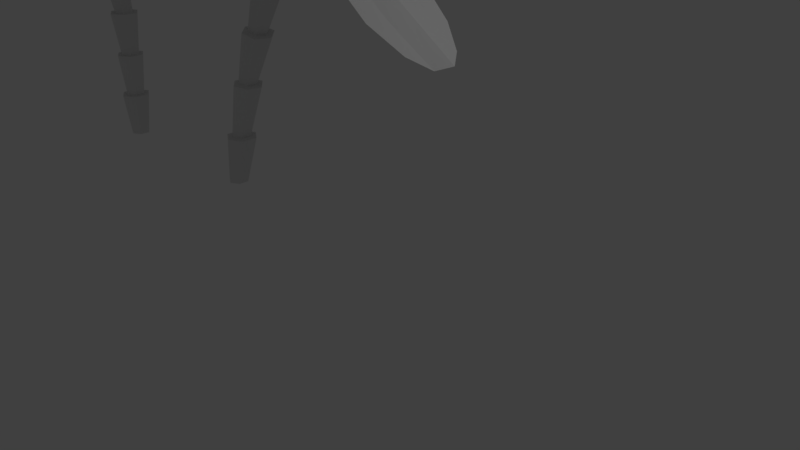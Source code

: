 # Source: palmtree.blend  (saved by Blender 2.79.0; exported with 4.5.12 LTS)
import bpy
from mathutils import Matrix  # noqa: F401  (used for matrix-valued properties, if any)

bpy.ops.wm.read_factory_settings(use_empty=True)
scene = bpy.context.scene
scene.name = 'Scene'

# ---- collections
col_collection_1 = bpy.data.collections.new('Collection 1'); scene.collection.children.link(col_collection_1)

# ---- world
world_world = bpy.data.worlds.new('World'); scene.world = world_world
world_world.color = (0.05088, 0.05088, 0.05088)
world_world.use_sun_shadow = False
world_world.sun_shadow_jitter_overblur = 0.0
world_world.cycles.sampling_method = 'MANUAL'

# ---- cameras
cam_camera = bpy.data.cameras.new('Camera')
cam_camera.clip_end = 100.0
cam_camera.lens = 35.0
cam_camera.sensor_width = 32.0
cam_camera.sensor_height = 18.0
cam_camera.ortho_scale = 7.314
cam_camera.dof.focus_distance = 0.0
cam_camera.dof.aperture_fstop = 128.0

# ---- lights
light_lamp = bpy.data.lights.new('Lamp', 'POINT')
light_lamp.transmission_factor = 0.0
light_lamp.cutoff_distance = 30.0
light_lamp.energy = 100.0
light_lamp.shadow_buffer_clip_start = 1.001
light_lamp.shadow_soft_size = 0.1
light_lamp.shadow_maximum_resolution = 0.006
light_lamp.use_absolute_resolution = True

# ---- meshes
me_plane_027 = bpy.data.meshes.new('Plane.027')
me_plane_027.from_pydata([(-0.01532, -0.04906, 0.3167), (-0.01482, -0.4463, 0.2538), (0.4711, 0.007819, 0.1393), (-0.02561, 0.3476, 0.2555), (-0.3566, -0.004069, 0.06932), (-0.3388, -0.2524, 0.02722), (0.4404, -0.4338, 0.07502), (0.4285, 0.4405, 0.07692), (-0.3388, 0.2443, 0.02722), (-0.6616, 0.2512, 0.004898), (-0.7034, 0.0, 0.05457), (-0.6616, -0.2512, 0.004898), (-0.3034, -0.5008, 0.02722), (-0.009425, -0.8433, 0.2529), (0.3847, -0.879, 0.09388), (0.8712, -0.3142, -0.06353), (0.9336, 0.06902, -0.009291), (0.861, 0.4351, -0.0619), (0.3609, 0.8694, 0.09768), (-0.031, 0.7445, 0.2564), (-0.3034, 0.4926, 0.02722), (-0.536, -0.4605, 0.004898), (0.6904, -0.6509, -0.004769), (-0.536, 0.4605, 0.004898), (0.6718, 0.7229, -0.00179)], [], [(0, 4, 5, 1), (1, 5, 12, 13), (4, 10, 11, 5), (5, 11, 21, 12), (0, 1, 6, 2), (2, 6, 15, 16), (1, 13, 14, 6), (6, 14, 22, 15), (0, 2, 7, 3), (3, 7, 18, 19), (2, 16, 17, 7), (7, 17, 24, 18), (0, 3, 8, 4), (4, 8, 9, 10), (3, 19, 20, 8), (8, 20, 23, 9)])
me_plane_027.use_remesh_preserve_volume = False
me_plane_027.use_remesh_preserve_attributes = False
me_plane_027.use_mirror_vertex_groups = False
me_plane_027.update()
me_plane_026 = bpy.data.meshes.new('Plane.026')
me_plane_026.from_pydata([(-0.01532, -0.04906, 0.3167), (-0.01482, -0.4463, 0.2538), (0.4711, 0.007819, 0.1393), (-0.02561, 0.3476, 0.2555), (-0.3566, -0.004069, 0.06932), (-0.3388, -0.2524, 0.02722), (0.4404, -0.4338, 0.07502), (0.4285, 0.4405, 0.07692), (-0.3388, 0.2443, 0.02722), (-0.6616, 0.2512, 0.004898), (-0.7034, 0.0, 0.05457), (-0.6616, -0.2512, 0.004898), (-0.3034, -0.5008, 0.02722), (-0.009425, -0.8433, 0.2529), (0.3847, -0.879, 0.09388), (0.8712, -0.3142, -0.06353), (0.9336, 0.06902, -0.009291), (0.861, 0.4351, -0.0619), (0.3609, 0.8694, 0.09768), (-0.031, 0.7445, 0.2564), (-0.3034, 0.4926, 0.02722), (-0.536, -0.4605, 0.004898), (0.6904, -0.6509, -0.004769), (-0.536, 0.4605, 0.004898), (0.6718, 0.7229, -0.00179)], [], [(0, 4, 5, 1), (1, 5, 12, 13), (4, 10, 11, 5), (5, 11, 21, 12), (0, 1, 6, 2), (2, 6, 15, 16), (1, 13, 14, 6), (6, 14, 22, 15), (0, 2, 7, 3), (3, 7, 18, 19), (2, 16, 17, 7), (7, 17, 24, 18), (0, 3, 8, 4), (4, 8, 9, 10), (3, 19, 20, 8), (8, 20, 23, 9)])
me_plane_026.use_remesh_preserve_volume = False
me_plane_026.use_remesh_preserve_attributes = False
me_plane_026.use_mirror_vertex_groups = False
me_plane_026.update()
me_plane_025 = bpy.data.meshes.new('Plane.025')
me_plane_025.from_pydata([(-0.01532, -0.04906, 0.3167), (-0.01482, -0.4463, 0.2538), (0.4711, 0.007819, 0.1393), (-0.02561, 0.3476, 0.2555), (-0.3566, -0.004069, 0.06932), (-0.3388, -0.2524, 0.02722), (0.4404, -0.4338, 0.07502), (0.4285, 0.4405, 0.07692), (-0.3388, 0.2443, 0.02722), (-0.6616, 0.2512, 0.004898), (-0.7034, 0.0, 0.05457), (-0.6616, -0.2512, 0.004898), (-0.3034, -0.5008, 0.02722), (-0.009425, -0.8433, 0.2529), (0.3847, -0.879, 0.09388), (0.8712, -0.3142, -0.06353), (0.9336, 0.06902, -0.009291), (0.861, 0.4351, -0.0619), (0.3609, 0.8694, 0.09768), (-0.031, 0.7445, 0.2564), (-0.3034, 0.4926, 0.02722), (-0.536, -0.4605, 0.004898), (0.6904, -0.6509, -0.004769), (-0.536, 0.4605, 0.004898), (0.6718, 0.7229, -0.00179)], [], [(0, 4, 5, 1), (1, 5, 12, 13), (4, 10, 11, 5), (5, 11, 21, 12), (0, 1, 6, 2), (2, 6, 15, 16), (1, 13, 14, 6), (6, 14, 22, 15), (0, 2, 7, 3), (3, 7, 18, 19), (2, 16, 17, 7), (7, 17, 24, 18), (0, 3, 8, 4), (4, 8, 9, 10), (3, 19, 20, 8), (8, 20, 23, 9)])
me_plane_025.use_remesh_preserve_volume = False
me_plane_025.use_remesh_preserve_attributes = False
me_plane_025.use_mirror_vertex_groups = False
me_plane_025.update()
me_plane_024 = bpy.data.meshes.new('Plane.024')
me_plane_024.from_pydata([(-0.01532, -0.04906, 0.3167), (-0.01482, -0.4463, 0.2538), (0.4711, 0.007819, 0.1393), (-0.02561, 0.3476, 0.2555), (-0.3566, -0.004069, 0.06932), (-0.3388, -0.2524, 0.02722), (0.4404, -0.4338, 0.07502), (0.4285, 0.4405, 0.07692), (-0.3388, 0.2443, 0.02722), (-0.6616, 0.2512, 0.004898), (-0.7034, 0.0, 0.05457), (-0.6616, -0.2512, 0.004898), (-0.3034, -0.5008, 0.02722), (-0.009425, -0.8433, 0.2529), (0.3847, -0.879, 0.09388), (0.8712, -0.3142, -0.06353), (0.9336, 0.06902, -0.009291), (0.861, 0.4351, -0.0619), (0.3609, 0.8694, 0.09768), (-0.031, 0.7445, 0.2564), (-0.3034, 0.4926, 0.02722), (-0.536, -0.4605, 0.004898), (0.6904, -0.6509, -0.004769), (-0.536, 0.4605, 0.004898), (0.6718, 0.7229, -0.00179)], [], [(0, 4, 5, 1), (1, 5, 12, 13), (4, 10, 11, 5), (5, 11, 21, 12), (0, 1, 6, 2), (2, 6, 15, 16), (1, 13, 14, 6), (6, 14, 22, 15), (0, 2, 7, 3), (3, 7, 18, 19), (2, 16, 17, 7), (7, 17, 24, 18), (0, 3, 8, 4), (4, 8, 9, 10), (3, 19, 20, 8), (8, 20, 23, 9)])
me_plane_024.use_remesh_preserve_volume = False
me_plane_024.use_remesh_preserve_attributes = False
me_plane_024.use_mirror_vertex_groups = False
me_plane_024.update()
me_plane_023 = bpy.data.meshes.new('Plane.023')
me_plane_023.from_pydata([(-0.01532, -0.04906, 0.3167), (-0.01482, -0.4463, 0.2538), (0.4711, 0.007819, 0.1393), (-0.02561, 0.3476, 0.2555), (-0.3566, -0.004069, 0.06932), (-0.3388, -0.2524, 0.02722), (0.4404, -0.4338, 0.07502), (0.4285, 0.4405, 0.07692), (-0.3388, 0.2443, 0.02722), (-0.6616, 0.2512, 0.004898), (-0.7034, 0.0, 0.05457), (-0.6616, -0.2512, 0.004898), (-0.3034, -0.5008, 0.02722), (-0.009425, -0.8433, 0.2529), (0.3847, -0.879, 0.09388), (0.8712, -0.3142, -0.06353), (0.9336, 0.06902, -0.009291), (0.861, 0.4351, -0.0619), (0.3609, 0.8694, 0.09768), (-0.031, 0.7445, 0.2564), (-0.3034, 0.4926, 0.02722), (-0.536, -0.4605, 0.004898), (0.6904, -0.6509, -0.004769), (-0.536, 0.4605, 0.004898), (0.6718, 0.7229, -0.00179)], [], [(0, 4, 5, 1), (1, 5, 12, 13), (4, 10, 11, 5), (5, 11, 21, 12), (0, 1, 6, 2), (2, 6, 15, 16), (1, 13, 14, 6), (6, 14, 22, 15), (0, 2, 7, 3), (3, 7, 18, 19), (2, 16, 17, 7), (7, 17, 24, 18), (0, 3, 8, 4), (4, 8, 9, 10), (3, 19, 20, 8), (8, 20, 23, 9)])
me_plane_023.use_remesh_preserve_volume = False
me_plane_023.use_remesh_preserve_attributes = False
me_plane_023.use_mirror_vertex_groups = False
me_plane_023.update()
me_plane_022 = bpy.data.meshes.new('Plane.022')
me_plane_022.from_pydata([(-0.01532, -0.04906, 0.3167), (-0.01482, -0.4463, 0.2538), (0.4711, 0.007819, 0.1393), (-0.02561, 0.3476, 0.2555), (-0.3566, -0.004069, 0.06932), (-0.3388, -0.2524, 0.02722), (0.4404, -0.4338, 0.07502), (0.4285, 0.4405, 0.07692), (-0.3388, 0.2443, 0.02722), (-0.6616, 0.2512, 0.004898), (-0.7034, 0.0, 0.05457), (-0.6616, -0.2512, 0.004898), (-0.3034, -0.5008, 0.02722), (-0.009425, -0.8433, 0.2529), (0.3847, -0.879, 0.09388), (0.8712, -0.3142, -0.06353), (0.9336, 0.06902, -0.009291), (0.861, 0.4351, -0.0619), (0.3609, 0.8694, 0.09768), (-0.031, 0.7445, 0.2564), (-0.3034, 0.4926, 0.02722), (-0.536, -0.4605, 0.004898), (0.6904, -0.6509, -0.004769), (-0.536, 0.4605, 0.004898), (0.6718, 0.7229, -0.00179)], [], [(0, 4, 5, 1), (1, 5, 12, 13), (4, 10, 11, 5), (5, 11, 21, 12), (0, 1, 6, 2), (2, 6, 15, 16), (1, 13, 14, 6), (6, 14, 22, 15), (0, 2, 7, 3), (3, 7, 18, 19), (2, 16, 17, 7), (7, 17, 24, 18), (0, 3, 8, 4), (4, 8, 9, 10), (3, 19, 20, 8), (8, 20, 23, 9)])
me_plane_022.use_remesh_preserve_volume = False
me_plane_022.use_remesh_preserve_attributes = False
me_plane_022.use_mirror_vertex_groups = False
me_plane_022.update()
me_plane_021 = bpy.data.meshes.new('Plane.021')
me_plane_021.from_pydata([(-0.01532, -0.04906, 0.3167), (-0.01482, -0.4463, 0.2538), (0.4711, 0.007819, 0.1393), (-0.02561, 0.3476, 0.2555), (-0.3566, -0.004069, 0.06932), (-0.3388, -0.2524, 0.02722), (0.4404, -0.4338, 0.07502), (0.4285, 0.4405, 0.07692), (-0.3388, 0.2443, 0.02722), (-0.6616, 0.2512, 0.004898), (-0.7034, 0.0, 0.05457), (-0.6616, -0.2512, 0.004898), (-0.3034, -0.5008, 0.02722), (-0.009425, -0.8433, 0.2529), (0.3847, -0.879, 0.09388), (0.8712, -0.3142, -0.06353), (0.9336, 0.06902, -0.009291), (0.861, 0.4351, -0.0619), (0.3609, 0.8694, 0.09768), (-0.031, 0.7445, 0.2564), (-0.3034, 0.4926, 0.02722), (-0.536, -0.4605, 0.004898), (0.6904, -0.6509, -0.004769), (-0.536, 0.4605, 0.004898), (0.6718, 0.7229, -0.00179)], [], [(0, 4, 5, 1), (1, 5, 12, 13), (4, 10, 11, 5), (5, 11, 21, 12), (0, 1, 6, 2), (2, 6, 15, 16), (1, 13, 14, 6), (6, 14, 22, 15), (0, 2, 7, 3), (3, 7, 18, 19), (2, 16, 17, 7), (7, 17, 24, 18), (0, 3, 8, 4), (4, 8, 9, 10), (3, 19, 20, 8), (8, 20, 23, 9)])
me_plane_021.use_remesh_preserve_volume = False
me_plane_021.use_remesh_preserve_attributes = False
me_plane_021.use_mirror_vertex_groups = False
me_plane_021.update()
me_plane_020 = bpy.data.meshes.new('Plane.020')
me_plane_020.from_pydata([(-0.01532, -0.04906, 0.3167), (-0.01482, -0.4463, 0.2538), (0.4711, 0.007819, 0.1393), (-0.02561, 0.3476, 0.2555), (-0.3566, -0.004069, 0.06932), (-0.3388, -0.2524, 0.02722), (0.4404, -0.4338, 0.07502), (0.4285, 0.4405, 0.07692), (-0.3388, 0.2443, 0.02722), (-0.6616, 0.2512, 0.004898), (-0.7034, 0.0, 0.05457), (-0.6616, -0.2512, 0.004898), (-0.3034, -0.5008, 0.02722), (-0.009425, -0.8433, 0.2529), (0.3847, -0.879, 0.09388), (0.8712, -0.3142, -0.06353), (0.9336, 0.06902, -0.009291), (0.861, 0.4351, -0.0619), (0.3609, 0.8694, 0.09768), (-0.031, 0.7445, 0.2564), (-0.3034, 0.4926, 0.02722), (-0.536, -0.4605, 0.004898), (0.6904, -0.6509, -0.004769), (-0.536, 0.4605, 0.004898), (0.6718, 0.7229, -0.00179)], [], [(0, 4, 5, 1), (1, 5, 12, 13), (4, 10, 11, 5), (5, 11, 21, 12), (0, 1, 6, 2), (2, 6, 15, 16), (1, 13, 14, 6), (6, 14, 22, 15), (0, 2, 7, 3), (3, 7, 18, 19), (2, 16, 17, 7), (7, 17, 24, 18), (0, 3, 8, 4), (4, 8, 9, 10), (3, 19, 20, 8), (8, 20, 23, 9)])
me_plane_020.use_remesh_preserve_volume = False
me_plane_020.use_remesh_preserve_attributes = False
me_plane_020.use_mirror_vertex_groups = False
me_plane_020.update()
me_plane_019 = bpy.data.meshes.new('Plane.019')
me_plane_019.from_pydata([(-0.01532, -0.04906, 0.3167), (-0.01482, -0.4463, 0.2538), (0.4711, 0.007819, 0.1393), (-0.02561, 0.3476, 0.2555), (-0.3566, -0.004069, 0.06932), (-0.3388, -0.2524, 0.02722), (0.4404, -0.4338, 0.07502), (0.4285, 0.4405, 0.07692), (-0.3388, 0.2443, 0.02722), (-0.6616, 0.2512, 0.004898), (-0.7034, 0.0, 0.05457), (-0.6616, -0.2512, 0.004898), (-0.3034, -0.5008, 0.02722), (-0.009425, -0.8433, 0.2529), (0.3847, -0.879, 0.09388), (0.8712, -0.3142, -0.06353), (0.9336, 0.06902, -0.009291), (0.861, 0.4351, -0.0619), (0.3609, 0.8694, 0.09768), (-0.031, 0.7445, 0.2564), (-0.3034, 0.4926, 0.02722), (-0.536, -0.4605, 0.004898), (0.6904, -0.6509, -0.004769), (-0.536, 0.4605, 0.004898), (0.6718, 0.7229, -0.00179)], [], [(0, 4, 5, 1), (1, 5, 12, 13), (4, 10, 11, 5), (5, 11, 21, 12), (0, 1, 6, 2), (2, 6, 15, 16), (1, 13, 14, 6), (6, 14, 22, 15), (0, 2, 7, 3), (3, 7, 18, 19), (2, 16, 17, 7), (7, 17, 24, 18), (0, 3, 8, 4), (4, 8, 9, 10), (3, 19, 20, 8), (8, 20, 23, 9)])
me_plane_019.use_remesh_preserve_volume = False
me_plane_019.use_remesh_preserve_attributes = False
me_plane_019.use_mirror_vertex_groups = False
me_plane_019.update()
me_plane_018 = bpy.data.meshes.new('Plane.018')
me_plane_018.from_pydata([(-0.01532, -0.04906, 0.3167), (-0.01482, -0.4463, 0.2538), (0.4711, 0.007819, 0.1393), (-0.02561, 0.3476, 0.2555), (-0.3566, -0.004069, 0.06932), (-0.3388, -0.2524, 0.02722), (0.4404, -0.4338, 0.07502), (0.4285, 0.4405, 0.07692), (-0.3388, 0.2443, 0.02722), (-0.6616, 0.2512, 0.004898), (-0.7034, 0.0, 0.05457), (-0.6616, -0.2512, 0.004898), (-0.3034, -0.5008, 0.02722), (-0.009425, -0.8433, 0.2529), (0.3847, -0.879, 0.09388), (0.8712, -0.3142, -0.06353), (0.9336, 0.06902, -0.009291), (0.861, 0.4351, -0.0619), (0.3609, 0.8694, 0.09768), (-0.031, 0.7445, 0.2564), (-0.3034, 0.4926, 0.02722), (-0.536, -0.4605, 0.004898), (0.6904, -0.6509, -0.004769), (-0.536, 0.4605, 0.004898), (0.6718, 0.7229, -0.00179)], [], [(0, 4, 5, 1), (1, 5, 12, 13), (4, 10, 11, 5), (5, 11, 21, 12), (0, 1, 6, 2), (2, 6, 15, 16), (1, 13, 14, 6), (6, 14, 22, 15), (0, 2, 7, 3), (3, 7, 18, 19), (2, 16, 17, 7), (7, 17, 24, 18), (0, 3, 8, 4), (4, 8, 9, 10), (3, 19, 20, 8), (8, 20, 23, 9)])
me_plane_018.use_remesh_preserve_volume = False
me_plane_018.use_remesh_preserve_attributes = False
me_plane_018.use_mirror_vertex_groups = False
me_plane_018.update()
me_plane_017 = bpy.data.meshes.new('Plane.017')
me_plane_017.from_pydata([(-0.01532, -0.04906, 0.3167), (-0.01482, -0.4463, 0.2538), (0.4711, 0.007819, 0.1393), (-0.02561, 0.3476, 0.2555), (-0.3566, -0.004069, 0.06932), (-0.3388, -0.2524, 0.02722), (0.4404, -0.4338, 0.07502), (0.4285, 0.4405, 0.07692), (-0.3388, 0.2443, 0.02722), (-0.6616, 0.2512, 0.004898), (-0.7034, 0.0, 0.05457), (-0.6616, -0.2512, 0.004898), (-0.3034, -0.5008, 0.02722), (-0.009425, -0.8433, 0.2529), (0.3847, -0.879, 0.09388), (0.8712, -0.3142, -0.06353), (0.9336, 0.06902, -0.009291), (0.861, 0.4351, -0.0619), (0.3609, 0.8694, 0.09768), (-0.031, 0.7445, 0.2564), (-0.3034, 0.4926, 0.02722), (-0.536, -0.4605, 0.004898), (0.6904, -0.6509, -0.004769), (-0.536, 0.4605, 0.004898), (0.6718, 0.7229, -0.00179)], [], [(0, 4, 5, 1), (1, 5, 12, 13), (4, 10, 11, 5), (5, 11, 21, 12), (0, 1, 6, 2), (2, 6, 15, 16), (1, 13, 14, 6), (6, 14, 22, 15), (0, 2, 7, 3), (3, 7, 18, 19), (2, 16, 17, 7), (7, 17, 24, 18), (0, 3, 8, 4), (4, 8, 9, 10), (3, 19, 20, 8), (8, 20, 23, 9)])
me_plane_017.use_remesh_preserve_volume = False
me_plane_017.use_remesh_preserve_attributes = False
me_plane_017.use_mirror_vertex_groups = False
me_plane_017.update()
me_plane_016 = bpy.data.meshes.new('Plane.016')
me_plane_016.from_pydata([(-0.01532, -0.04906, 0.3167), (-0.01482, -0.4463, 0.2538), (0.4711, 0.007819, 0.1393), (-0.02561, 0.3476, 0.2555), (-0.3566, -0.004069, 0.06932), (-0.3388, -0.2524, 0.02722), (0.4404, -0.4338, 0.07502), (0.4285, 0.4405, 0.07692), (-0.3388, 0.2443, 0.02722), (-0.6616, 0.2512, 0.004898), (-0.7034, 0.0, 0.05457), (-0.6616, -0.2512, 0.004898), (-0.3034, -0.5008, 0.02722), (-0.009425, -0.8433, 0.2529), (0.3847, -0.879, 0.09388), (0.8712, -0.3142, -0.06353), (0.9336, 0.06902, -0.009291), (0.861, 0.4351, -0.0619), (0.3609, 0.8694, 0.09768), (-0.031, 0.7445, 0.2564), (-0.3034, 0.4926, 0.02722), (-0.536, -0.4605, 0.004898), (0.6904, -0.6509, -0.004769), (-0.536, 0.4605, 0.004898), (0.6718, 0.7229, -0.00179)], [], [(0, 4, 5, 1), (1, 5, 12, 13), (4, 10, 11, 5), (5, 11, 21, 12), (0, 1, 6, 2), (2, 6, 15, 16), (1, 13, 14, 6), (6, 14, 22, 15), (0, 2, 7, 3), (3, 7, 18, 19), (2, 16, 17, 7), (7, 17, 24, 18), (0, 3, 8, 4), (4, 8, 9, 10), (3, 19, 20, 8), (8, 20, 23, 9)])
me_plane_016.use_remesh_preserve_volume = False
me_plane_016.use_remesh_preserve_attributes = False
me_plane_016.use_mirror_vertex_groups = False
me_plane_016.update()
me_plane_015 = bpy.data.meshes.new('Plane.015')
me_plane_015.from_pydata([(-0.01532, -0.04906, 0.3167), (-0.01482, -0.4463, 0.2538), (0.4711, 0.007819, 0.1393), (-0.02561, 0.3476, 0.2555), (-0.3566, -0.004069, 0.06932), (-0.3388, -0.2524, 0.02722), (0.4404, -0.4338, 0.07502), (0.4285, 0.4405, 0.07692), (-0.3388, 0.2443, 0.02722), (-0.6616, 0.2512, 0.004898), (-0.7034, 0.0, 0.05457), (-0.6616, -0.2512, 0.004898), (-0.3034, -0.5008, 0.02722), (-0.009425, -0.8433, 0.2529), (0.3847, -0.879, 0.09388), (0.8712, -0.3142, -0.06353), (0.9336, 0.06902, -0.009291), (0.861, 0.4351, -0.0619), (0.3609, 0.8694, 0.09768), (-0.031, 0.7445, 0.2564), (-0.3034, 0.4926, 0.02722), (-0.536, -0.4605, 0.004898), (0.6904, -0.6509, -0.004769), (-0.536, 0.4605, 0.004898), (0.6718, 0.7229, -0.00179)], [], [(0, 4, 5, 1), (1, 5, 12, 13), (4, 10, 11, 5), (5, 11, 21, 12), (0, 1, 6, 2), (2, 6, 15, 16), (1, 13, 14, 6), (6, 14, 22, 15), (0, 2, 7, 3), (3, 7, 18, 19), (2, 16, 17, 7), (7, 17, 24, 18), (0, 3, 8, 4), (4, 8, 9, 10), (3, 19, 20, 8), (8, 20, 23, 9)])
me_plane_015.use_remesh_preserve_volume = False
me_plane_015.use_remesh_preserve_attributes = False
me_plane_015.use_mirror_vertex_groups = False
me_plane_015.update()
me_plane_014 = bpy.data.meshes.new('Plane.014')
me_plane_014.from_pydata([(-0.01532, -0.04906, 0.3167), (-0.01482, -0.4463, 0.2538), (0.4711, 0.007819, 0.1393), (-0.02561, 0.3476, 0.2555), (-0.3566, -0.004069, 0.06932), (-0.3388, -0.2524, 0.02722), (0.4404, -0.4338, 0.07502), (0.4285, 0.4405, 0.07692), (-0.3388, 0.2443, 0.02722), (-0.6616, 0.2512, 0.004898), (-0.7034, 0.0, 0.05457), (-0.6616, -0.2512, 0.004898), (-0.3034, -0.5008, 0.02722), (-0.009425, -0.8433, 0.2529), (0.3847, -0.879, 0.09388), (0.8712, -0.3142, -0.06353), (0.9336, 0.06902, -0.009291), (0.861, 0.4351, -0.0619), (0.3609, 0.8694, 0.09768), (-0.031, 0.7445, 0.2564), (-0.3034, 0.4926, 0.02722), (-0.536, -0.4605, 0.004898), (0.6904, -0.6509, -0.004769), (-0.536, 0.4605, 0.004898), (0.6718, 0.7229, -0.00179)], [], [(0, 4, 5, 1), (1, 5, 12, 13), (4, 10, 11, 5), (5, 11, 21, 12), (0, 1, 6, 2), (2, 6, 15, 16), (1, 13, 14, 6), (6, 14, 22, 15), (0, 2, 7, 3), (3, 7, 18, 19), (2, 16, 17, 7), (7, 17, 24, 18), (0, 3, 8, 4), (4, 8, 9, 10), (3, 19, 20, 8), (8, 20, 23, 9)])
me_plane_014.use_remesh_preserve_volume = False
me_plane_014.use_remesh_preserve_attributes = False
me_plane_014.use_mirror_vertex_groups = False
me_plane_014.update()
me_plane_013 = bpy.data.meshes.new('Plane.013')
me_plane_013.from_pydata([(-0.01532, -0.04906, 0.3167), (-0.01482, -0.4463, 0.2538), (0.4711, 0.007819, 0.1393), (-0.02561, 0.3476, 0.2555), (-0.3566, -0.004069, 0.06932), (-0.3388, -0.2524, 0.02722), (0.4404, -0.4338, 0.07502), (0.4285, 0.4405, 0.07692), (-0.3388, 0.2443, 0.02722), (-0.6616, 0.2512, 0.004898), (-0.7034, 0.0, 0.05457), (-0.6616, -0.2512, 0.004898), (-0.3034, -0.5008, 0.02722), (-0.009425, -0.8433, 0.2529), (0.3847, -0.879, 0.09388), (0.8712, -0.3142, -0.06353), (0.9336, 0.06902, -0.009291), (0.861, 0.4351, -0.0619), (0.3609, 0.8694, 0.09768), (-0.031, 0.7445, 0.2564), (-0.3034, 0.4926, 0.02722), (-0.536, -0.4605, 0.004898), (0.6904, -0.6509, -0.004769), (-0.536, 0.4605, 0.004898), (0.6718, 0.7229, -0.00179)], [], [(0, 4, 5, 1), (1, 5, 12, 13), (4, 10, 11, 5), (5, 11, 21, 12), (0, 1, 6, 2), (2, 6, 15, 16), (1, 13, 14, 6), (6, 14, 22, 15), (0, 2, 7, 3), (3, 7, 18, 19), (2, 16, 17, 7), (7, 17, 24, 18), (0, 3, 8, 4), (4, 8, 9, 10), (3, 19, 20, 8), (8, 20, 23, 9)])
me_plane_013.use_remesh_preserve_volume = False
me_plane_013.use_remesh_preserve_attributes = False
me_plane_013.use_mirror_vertex_groups = False
me_plane_013.update()
me_plane_012 = bpy.data.meshes.new('Plane.012')
me_plane_012.from_pydata([(-0.01532, -0.04906, 0.3167), (-0.01482, -0.4463, 0.2538), (0.4711, 0.007819, 0.1393), (-0.02561, 0.3476, 0.2555), (-0.3566, -0.004069, 0.06932), (-0.3388, -0.2524, 0.02722), (0.4404, -0.4338, 0.07502), (0.4285, 0.4405, 0.07692), (-0.3388, 0.2443, 0.02722), (-0.6616, 0.2512, 0.004898), (-0.7034, 0.0, 0.05457), (-0.6616, -0.2512, 0.004898), (-0.3034, -0.5008, 0.02722), (-0.009425, -0.8433, 0.2529), (0.3847, -0.879, 0.09388), (0.8712, -0.3142, -0.06353), (0.9336, 0.06902, -0.009291), (0.861, 0.4351, -0.0619), (0.3609, 0.8694, 0.09768), (-0.031, 0.7445, 0.2564), (-0.3034, 0.4926, 0.02722), (-0.536, -0.4605, 0.004898), (0.6904, -0.6509, -0.004769), (-0.536, 0.4605, 0.004898), (0.6718, 0.7229, -0.00179)], [], [(0, 4, 5, 1), (1, 5, 12, 13), (4, 10, 11, 5), (5, 11, 21, 12), (0, 1, 6, 2), (2, 6, 15, 16), (1, 13, 14, 6), (6, 14, 22, 15), (0, 2, 7, 3), (3, 7, 18, 19), (2, 16, 17, 7), (7, 17, 24, 18), (0, 3, 8, 4), (4, 8, 9, 10), (3, 19, 20, 8), (8, 20, 23, 9)])
me_plane_012.use_remesh_preserve_volume = False
me_plane_012.use_remesh_preserve_attributes = False
me_plane_012.use_mirror_vertex_groups = False
me_plane_012.update()
me_plane_011 = bpy.data.meshes.new('Plane.011')
me_plane_011.from_pydata([(-0.01532, -0.04906, 0.3167), (-0.01482, -0.4463, 0.2538), (0.4711, 0.007819, 0.1393), (-0.02561, 0.3476, 0.2555), (-0.3566, -0.004069, 0.06932), (-0.3388, -0.2524, 0.02722), (0.4404, -0.4338, 0.07502), (0.4285, 0.4405, 0.07692), (-0.3388, 0.2443, 0.02722), (-0.6616, 0.2512, 0.004898), (-0.7034, 0.0, 0.05457), (-0.6616, -0.2512, 0.004898), (-0.3034, -0.5008, 0.02722), (-0.009425, -0.8433, 0.2529), (0.3847, -0.879, 0.09388), (0.8712, -0.3142, -0.06353), (0.9336, 0.06902, -0.009291), (0.861, 0.4351, -0.0619), (0.3609, 0.8694, 0.09768), (-0.031, 0.7445, 0.2564), (-0.3034, 0.4926, 0.02722), (-0.536, -0.4605, 0.004898), (0.6904, -0.6509, -0.004769), (-0.536, 0.4605, 0.004898), (0.6718, 0.7229, -0.00179)], [], [(0, 4, 5, 1), (1, 5, 12, 13), (4, 10, 11, 5), (5, 11, 21, 12), (0, 1, 6, 2), (2, 6, 15, 16), (1, 13, 14, 6), (6, 14, 22, 15), (0, 2, 7, 3), (3, 7, 18, 19), (2, 16, 17, 7), (7, 17, 24, 18), (0, 3, 8, 4), (4, 8, 9, 10), (3, 19, 20, 8), (8, 20, 23, 9)])
me_plane_011.use_remesh_preserve_volume = False
me_plane_011.use_remesh_preserve_attributes = False
me_plane_011.use_mirror_vertex_groups = False
me_plane_011.update()
me_plane_010 = bpy.data.meshes.new('Plane.010')
me_plane_010.from_pydata([(-0.01532, -0.04906, 0.3167), (-0.01482, -0.4463, 0.2538), (0.4711, 0.007819, 0.1393), (-0.02561, 0.3476, 0.2555), (-0.3566, -0.004069, 0.06932), (-0.3388, -0.2524, 0.02722), (0.4404, -0.4338, 0.07502), (0.4285, 0.4405, 0.07692), (-0.3388, 0.2443, 0.02722), (-0.6616, 0.2512, 0.004898), (-0.7034, 0.0, 0.05457), (-0.6616, -0.2512, 0.004898), (-0.3034, -0.5008, 0.02722), (-0.009425, -0.8433, 0.2529), (0.3847, -0.879, 0.09388), (0.8712, -0.3142, -0.06353), (0.9336, 0.06902, -0.009291), (0.861, 0.4351, -0.0619), (0.3609, 0.8694, 0.09768), (-0.031, 0.7445, 0.2564), (-0.3034, 0.4926, 0.02722), (-0.536, -0.4605, 0.004898), (0.6904, -0.6509, -0.004769), (-0.536, 0.4605, 0.004898), (0.6718, 0.7229, -0.00179)], [], [(0, 4, 5, 1), (1, 5, 12, 13), (4, 10, 11, 5), (5, 11, 21, 12), (0, 1, 6, 2), (2, 6, 15, 16), (1, 13, 14, 6), (6, 14, 22, 15), (0, 2, 7, 3), (3, 7, 18, 19), (2, 16, 17, 7), (7, 17, 24, 18), (0, 3, 8, 4), (4, 8, 9, 10), (3, 19, 20, 8), (8, 20, 23, 9)])
me_plane_010.use_remesh_preserve_volume = False
me_plane_010.use_remesh_preserve_attributes = False
me_plane_010.use_mirror_vertex_groups = False
me_plane_010.update()
me_plane_009 = bpy.data.meshes.new('Plane.009')
me_plane_009.from_pydata([(-0.01532, -0.04906, 0.3167), (-0.01482, -0.4463, 0.2538), (0.4711, 0.007819, 0.1393), (-0.02561, 0.3476, 0.2555), (-0.3566, -0.004069, 0.06932), (-0.3388, -0.2524, 0.02722), (0.4404, -0.4338, 0.07502), (0.4285, 0.4405, 0.07692), (-0.3388, 0.2443, 0.02722), (-0.6616, 0.2512, 0.004898), (-0.7034, 0.0, 0.05457), (-0.6616, -0.2512, 0.004898), (-0.3034, -0.5008, 0.02722), (-0.009425, -0.8433, 0.2529), (0.3847, -0.879, 0.09388), (0.8712, -0.3142, -0.06353), (0.9336, 0.06902, -0.009291), (0.861, 0.4351, -0.0619), (0.3609, 0.8694, 0.09768), (-0.031, 0.7445, 0.2564), (-0.3034, 0.4926, 0.02722), (-0.536, -0.4605, 0.004898), (0.6904, -0.6509, -0.004769), (-0.536, 0.4605, 0.004898), (0.6718, 0.7229, -0.00179)], [], [(0, 4, 5, 1), (1, 5, 12, 13), (4, 10, 11, 5), (5, 11, 21, 12), (0, 1, 6, 2), (2, 6, 15, 16), (1, 13, 14, 6), (6, 14, 22, 15), (0, 2, 7, 3), (3, 7, 18, 19), (2, 16, 17, 7), (7, 17, 24, 18), (0, 3, 8, 4), (4, 8, 9, 10), (3, 19, 20, 8), (8, 20, 23, 9)])
me_plane_009.use_remesh_preserve_volume = False
me_plane_009.use_remesh_preserve_attributes = False
me_plane_009.use_mirror_vertex_groups = False
me_plane_009.update()
me_plane_008 = bpy.data.meshes.new('Plane.008')
me_plane_008.from_pydata([(-0.01532, -0.04906, 0.3167), (-0.01482, -0.4463, 0.2538), (0.4711, 0.007819, 0.1393), (-0.02561, 0.3476, 0.2555), (-0.3566, -0.004069, 0.06932), (-0.3388, -0.2524, 0.02722), (0.4404, -0.4338, 0.07502), (0.4285, 0.4405, 0.07692), (-0.3388, 0.2443, 0.02722), (-0.6616, 0.2512, 0.004898), (-0.7034, 0.0, 0.05457), (-0.6616, -0.2512, 0.004898), (-0.3034, -0.5008, 0.02722), (-0.009425, -0.8433, 0.2529), (0.3847, -0.879, 0.09388), (0.8712, -0.3142, -0.06353), (0.9336, 0.06902, -0.009291), (0.861, 0.4351, -0.0619), (0.3609, 0.8694, 0.09768), (-0.031, 0.7445, 0.2564), (-0.3034, 0.4926, 0.02722), (-0.536, -0.4605, 0.004898), (0.6904, -0.6509, -0.004769), (-0.536, 0.4605, 0.004898), (0.6718, 0.7229, -0.00179)], [], [(0, 4, 5, 1), (1, 5, 12, 13), (4, 10, 11, 5), (5, 11, 21, 12), (0, 1, 6, 2), (2, 6, 15, 16), (1, 13, 14, 6), (6, 14, 22, 15), (0, 2, 7, 3), (3, 7, 18, 19), (2, 16, 17, 7), (7, 17, 24, 18), (0, 3, 8, 4), (4, 8, 9, 10), (3, 19, 20, 8), (8, 20, 23, 9)])
me_plane_008.use_remesh_preserve_volume = False
me_plane_008.use_remesh_preserve_attributes = False
me_plane_008.use_mirror_vertex_groups = False
me_plane_008.update()
me_plane_007 = bpy.data.meshes.new('Plane.007')
me_plane_007.from_pydata([(-0.01532, -0.04906, 0.3167), (-0.01482, -0.4463, 0.2538), (0.4711, 0.007819, 0.1393), (-0.02561, 0.3476, 0.2555), (-0.3566, -0.004069, 0.06932), (-0.3388, -0.2524, 0.02722), (0.4404, -0.4338, 0.07502), (0.4285, 0.4405, 0.07692), (-0.3388, 0.2443, 0.02722), (-0.6616, 0.2512, 0.004898), (-0.7034, 0.0, 0.05457), (-0.6616, -0.2512, 0.004898), (-0.3034, -0.5008, 0.02722), (-0.009425, -0.8433, 0.2529), (0.3847, -0.879, 0.09388), (0.8712, -0.3142, -0.06353), (0.9336, 0.06902, -0.009291), (0.861, 0.4351, -0.0619), (0.3609, 0.8694, 0.09768), (-0.031, 0.7445, 0.2564), (-0.3034, 0.4926, 0.02722), (-0.536, -0.4605, 0.004898), (0.6904, -0.6509, -0.004769), (-0.536, 0.4605, 0.004898), (0.6718, 0.7229, -0.00179)], [], [(0, 4, 5, 1), (1, 5, 12, 13), (4, 10, 11, 5), (5, 11, 21, 12), (0, 1, 6, 2), (2, 6, 15, 16), (1, 13, 14, 6), (6, 14, 22, 15), (0, 2, 7, 3), (3, 7, 18, 19), (2, 16, 17, 7), (7, 17, 24, 18), (0, 3, 8, 4), (4, 8, 9, 10), (3, 19, 20, 8), (8, 20, 23, 9)])
me_plane_007.use_remesh_preserve_volume = False
me_plane_007.use_remesh_preserve_attributes = False
me_plane_007.use_mirror_vertex_groups = False
me_plane_007.update()
me_plane_006 = bpy.data.meshes.new('Plane.006')
me_plane_006.from_pydata([(-0.01532, -0.04906, 0.3167), (-0.01482, -0.4463, 0.2538), (0.4711, 0.007819, 0.1393), (-0.02561, 0.3476, 0.2555), (-0.3566, -0.004069, 0.06932), (-0.3388, -0.2524, 0.02722), (0.4404, -0.4338, 0.07502), (0.4285, 0.4405, 0.07692), (-0.3388, 0.2443, 0.02722), (-0.6616, 0.2512, 0.004898), (-0.7034, 0.0, 0.05457), (-0.6616, -0.2512, 0.004898), (-0.3034, -0.5008, 0.02722), (-0.009425, -0.8433, 0.2529), (0.3847, -0.879, 0.09388), (0.8712, -0.3142, -0.06353), (0.9336, 0.06902, -0.009291), (0.861, 0.4351, -0.0619), (0.3609, 0.8694, 0.09768), (-0.031, 0.7445, 0.2564), (-0.3034, 0.4926, 0.02722), (-0.536, -0.4605, 0.004898), (0.6904, -0.6509, -0.004769), (-0.536, 0.4605, 0.004898), (0.6718, 0.7229, -0.00179)], [], [(0, 4, 5, 1), (1, 5, 12, 13), (4, 10, 11, 5), (5, 11, 21, 12), (0, 1, 6, 2), (2, 6, 15, 16), (1, 13, 14, 6), (6, 14, 22, 15), (0, 2, 7, 3), (3, 7, 18, 19), (2, 16, 17, 7), (7, 17, 24, 18), (0, 3, 8, 4), (4, 8, 9, 10), (3, 19, 20, 8), (8, 20, 23, 9)])
me_plane_006.use_remesh_preserve_volume = False
me_plane_006.use_remesh_preserve_attributes = False
me_plane_006.use_mirror_vertex_groups = False
me_plane_006.update()
me_plane_005 = bpy.data.meshes.new('Plane.005')
me_plane_005.from_pydata([(-0.01532, -0.04906, 0.3167), (-0.01482, -0.4463, 0.2538), (0.4711, 0.007819, 0.1393), (-0.02561, 0.3476, 0.2555), (-0.3566, -0.004069, 0.06932), (-0.3388, -0.2524, 0.02722), (0.4404, -0.4338, 0.07502), (0.4285, 0.4405, 0.07692), (-0.3388, 0.2443, 0.02722), (-0.6616, 0.2512, 0.004898), (-0.7034, 0.0, 0.05457), (-0.6616, -0.2512, 0.004898), (-0.3034, -0.5008, 0.02722), (-0.009425, -0.8433, 0.2529), (0.3847, -0.879, 0.09388), (0.8712, -0.3142, -0.06353), (0.9336, 0.06902, -0.009291), (0.861, 0.4351, -0.0619), (0.3609, 0.8694, 0.09768), (-0.031, 0.7445, 0.2564), (-0.3034, 0.4926, 0.02722), (-0.536, -0.4605, 0.004898), (0.6904, -0.6509, -0.004769), (-0.536, 0.4605, 0.004898), (0.6718, 0.7229, -0.00179)], [], [(0, 4, 5, 1), (1, 5, 12, 13), (4, 10, 11, 5), (5, 11, 21, 12), (0, 1, 6, 2), (2, 6, 15, 16), (1, 13, 14, 6), (6, 14, 22, 15), (0, 2, 7, 3), (3, 7, 18, 19), (2, 16, 17, 7), (7, 17, 24, 18), (0, 3, 8, 4), (4, 8, 9, 10), (3, 19, 20, 8), (8, 20, 23, 9)])
me_plane_005.use_remesh_preserve_volume = False
me_plane_005.use_remesh_preserve_attributes = False
me_plane_005.use_mirror_vertex_groups = False
me_plane_005.update()
me_plane_004 = bpy.data.meshes.new('Plane.004')
me_plane_004.from_pydata([(-0.01532, -0.04906, 0.3167), (-0.01482, -0.4463, 0.2538), (0.4711, 0.007819, 0.1393), (-0.02561, 0.3476, 0.2555), (-0.3566, -0.004069, 0.06932), (-0.3388, -0.2524, 0.02722), (0.4404, -0.4338, 0.07502), (0.4285, 0.4405, 0.07692), (-0.3388, 0.2443, 0.02722), (-0.6616, 0.2512, 0.004898), (-0.7034, 0.0, 0.05457), (-0.6616, -0.2512, 0.004898), (-0.3034, -0.5008, 0.02722), (-0.009425, -0.8433, 0.2529), (0.3847, -0.879, 0.09388), (0.8712, -0.3142, -0.06353), (0.9336, 0.06902, -0.009291), (0.861, 0.4351, -0.0619), (0.3609, 0.8694, 0.09768), (-0.031, 0.7445, 0.2564), (-0.3034, 0.4926, 0.02722), (-0.536, -0.4605, 0.004898), (0.6904, -0.6509, -0.004769), (-0.536, 0.4605, 0.004898), (0.6718, 0.7229, -0.00179)], [], [(0, 4, 5, 1), (1, 5, 12, 13), (4, 10, 11, 5), (5, 11, 21, 12), (0, 1, 6, 2), (2, 6, 15, 16), (1, 13, 14, 6), (6, 14, 22, 15), (0, 2, 7, 3), (3, 7, 18, 19), (2, 16, 17, 7), (7, 17, 24, 18), (0, 3, 8, 4), (4, 8, 9, 10), (3, 19, 20, 8), (8, 20, 23, 9)])
me_plane_004.use_remesh_preserve_volume = False
me_plane_004.use_remesh_preserve_attributes = False
me_plane_004.use_mirror_vertex_groups = False
me_plane_004.update()
me_plane_003 = bpy.data.meshes.new('Plane.003')
me_plane_003.from_pydata([(-0.01532, -0.04906, 0.3167), (-0.01482, -0.4463, 0.2538), (0.4711, 0.007819, 0.1393), (-0.02561, 0.3476, 0.2555), (-0.3566, -0.004069, 0.06932), (-0.3388, -0.2524, 0.02722), (0.4404, -0.4338, 0.07502), (0.4285, 0.4405, 0.07692), (-0.3388, 0.2443, 0.02722), (-0.6616, 0.2512, 0.004898), (-0.7034, 0.0, 0.05457), (-0.6616, -0.2512, 0.004898), (-0.3034, -0.5008, 0.02722), (-0.009425, -0.8433, 0.2529), (0.3847, -0.879, 0.09388), (0.8712, -0.3142, -0.06353), (0.9336, 0.06902, -0.009291), (0.861, 0.4351, -0.0619), (0.3609, 0.8694, 0.09768), (-0.031, 0.7445, 0.2564), (-0.3034, 0.4926, 0.02722), (-0.536, -0.4605, 0.004898), (0.6904, -0.6509, -0.004769), (-0.536, 0.4605, 0.004898), (0.6718, 0.7229, -0.00179)], [], [(0, 4, 5, 1), (1, 5, 12, 13), (4, 10, 11, 5), (5, 11, 21, 12), (0, 1, 6, 2), (2, 6, 15, 16), (1, 13, 14, 6), (6, 14, 22, 15), (0, 2, 7, 3), (3, 7, 18, 19), (2, 16, 17, 7), (7, 17, 24, 18), (0, 3, 8, 4), (4, 8, 9, 10), (3, 19, 20, 8), (8, 20, 23, 9)])
me_plane_003.use_remesh_preserve_volume = False
me_plane_003.use_remesh_preserve_attributes = False
me_plane_003.use_mirror_vertex_groups = False
me_plane_003.update()
me_plane_002 = bpy.data.meshes.new('Plane.002')
me_plane_002.from_pydata([(-0.01532, -0.04906, 0.3167), (-0.01482, -0.4463, 0.2538), (0.4711, 0.007819, 0.1393), (-0.02561, 0.3476, 0.2555), (-0.3566, -0.004069, 0.06932), (-0.3388, -0.2524, 0.02722), (0.4404, -0.4338, 0.07502), (0.4285, 0.4405, 0.07692), (-0.3388, 0.2443, 0.02722), (-0.6616, 0.2512, 0.004898), (-0.7034, 0.0, 0.05457), (-0.6616, -0.2512, 0.004898), (-0.3034, -0.5008, 0.02722), (-0.009425, -0.8433, 0.2529), (0.3847, -0.879, 0.09388), (0.8712, -0.3142, -0.06353), (0.9336, 0.06902, -0.009291), (0.861, 0.4351, -0.0619), (0.3609, 0.8694, 0.09768), (-0.031, 0.7445, 0.2564), (-0.3034, 0.4926, 0.02722), (-0.536, -0.4605, 0.004898), (0.6904, -0.6509, -0.004769), (-0.536, 0.4605, 0.004898), (0.6718, 0.7229, -0.00179)], [], [(0, 4, 5, 1), (1, 5, 12, 13), (4, 10, 11, 5), (5, 11, 21, 12), (0, 1, 6, 2), (2, 6, 15, 16), (1, 13, 14, 6), (6, 14, 22, 15), (0, 2, 7, 3), (3, 7, 18, 19), (2, 16, 17, 7), (7, 17, 24, 18), (0, 3, 8, 4), (4, 8, 9, 10), (3, 19, 20, 8), (8, 20, 23, 9)])
me_plane_002.use_remesh_preserve_volume = False
me_plane_002.use_remesh_preserve_attributes = False
me_plane_002.use_mirror_vertex_groups = False
me_plane_002.update()
me_plane_001 = bpy.data.meshes.new('Plane.001')
me_plane_001.from_pydata([(-0.01532, -0.04906, 0.3167), (-0.01482, -0.4463, 0.2538), (0.4711, 0.007819, 0.1393), (-0.02561, 0.3476, 0.2555), (-0.3566, -0.004069, 0.06932), (-0.3388, -0.2524, 0.02722), (0.4404, -0.4338, 0.07502), (0.4285, 0.4405, 0.07692), (-0.3388, 0.2443, 0.02722), (-0.6616, 0.2512, 0.004898), (-0.7034, 0.0, 0.05457), (-0.6616, -0.2512, 0.004898), (-0.3034, -0.5008, 0.02722), (-0.009425, -0.8433, 0.2529), (0.3847, -0.879, 0.09388), (0.8712, -0.3142, -0.06353), (0.9336, 0.06902, -0.009291), (0.861, 0.4351, -0.0619), (0.3609, 0.8694, 0.09768), (-0.031, 0.7445, 0.2564), (-0.3034, 0.4926, 0.02722), (-0.536, -0.4605, 0.004898), (0.6904, -0.6509, -0.004769), (-0.536, 0.4605, 0.004898), (0.6718, 0.7229, -0.00179)], [], [(0, 4, 5, 1), (1, 5, 12, 13), (4, 10, 11, 5), (5, 11, 21, 12), (0, 1, 6, 2), (2, 6, 15, 16), (1, 13, 14, 6), (6, 14, 22, 15), (0, 2, 7, 3), (3, 7, 18, 19), (2, 16, 17, 7), (7, 17, 24, 18), (0, 3, 8, 4), (4, 8, 9, 10), (3, 19, 20, 8), (8, 20, 23, 9)])
me_plane_001.use_remesh_preserve_volume = False
me_plane_001.use_remesh_preserve_attributes = False
me_plane_001.use_mirror_vertex_groups = False
me_plane_001.update()
me_cylinder_001 = bpy.data.meshes.new('Cylinder.001')
me_cylinder_001.from_pydata([(-3.765, 1.212, -1.941), (-0.01995, 1.212, 0.05942), (-2.899, 0.7116, -1.941), (0.8461, 0.7116, 0.05942), (-2.899, -0.2884, -1.941), (0.8461, -0.2884, 0.05942), (-3.765, -0.7884, -1.941), (-0.01995, -0.7884, 0.05942), (-4.632, -0.2884, -1.941), (-0.886, -0.2884, 0.05942), (-4.632, 0.7116, -1.941), (-0.886, 0.7116, 0.05942), (-3.003, 1.212, -1.607), (-0.01995, 1.212, -0.2739), (0.8461, 0.7116, -0.2739), (-2.137, 0.7116, -1.607), (0.8461, -0.2884, -0.2739), (-2.137, -0.2884, -1.607), (-0.01995, -0.7884, -0.2739), (-3.003, -0.7884, -1.607), (-0.886, -0.2884, -0.2739), (-3.869, -0.2884, -1.607), (-0.886, 0.7116, -0.2739), (-3.869, 0.7116, -1.607), (-3.003, 1.212, -1.607), (-1.446, 1.212, -1.274), (-0.1923, 1.212, -0.9406), (-0.01995, 1.212, -0.6072), (-0.01995, 1.212, -0.2739), (0.8461, 0.7116, -0.2739), (0.8461, 0.7116, -0.6072), (0.6737, 0.7116, -0.9406), (-0.5796, 0.7116, -1.274), (-2.137, 0.7116, -1.607), (0.8461, -0.2884, -0.2739), (0.8461, -0.2884, -0.6072), (0.6737, -0.2884, -0.9406), (-0.5796, -0.2884, -1.274), (-2.137, -0.2884, -1.607), (-0.01995, -0.7884, -0.2739), (-0.01995, -0.7884, -0.6072), (-0.1923, -0.7884, -0.9406), (-1.446, -0.7884, -1.274), (-3.003, -0.7884, -1.607), (-0.886, -0.2884, -0.2739), (-0.886, -0.2884, -0.6072), (-1.058, -0.2884, -0.9406), (-2.312, -0.2884, -1.274), (-3.869, -0.2884, -1.607), (-0.886, 0.7116, -0.2739), (-0.886, 0.7116, -0.6072), (-1.058, 0.7116, -0.9406), (-2.312, 0.7116, -1.274), (-3.869, 0.7116, -1.607), (-0.01995, 1.779, -0.2739), (1.338, 0.9954, -0.2739), (1.338, -0.5721, -0.2739), (-0.01995, -1.356, -0.2739), (-1.377, -0.5721, -0.2739), (-1.377, 0.9954, -0.2739), (-0.01995, 1.715, -0.6072), (1.282, 0.9632, -0.6072), (1.282, -0.54, -0.6072), (-0.01995, -1.292, -0.6072), (-1.322, -0.54, -0.6072), (-1.322, 0.9632, -0.6072), (-0.1923, 1.78, -0.9406), (1.167, 0.9958, -0.9406), (1.167, -0.5726, -0.9406), (-0.1923, -1.357, -0.9406), (-1.549, -0.5726, -0.9406), (-1.549, 0.9958, -0.9406), (-1.446, 1.667, -1.274), (-0.1819, 0.9395, -1.274), (-0.1819, -0.5162, -1.274), (-1.446, -1.244, -1.274), (-2.703, -0.5162, -1.274), (-2.703, 0.9395, -1.274), (-3.003, 1.598, -1.607), (-1.799, 0.9046, -1.607), (-1.799, -0.4813, -1.607), (-3.003, -1.174, -1.607), (-4.199, -0.4813, -1.607), (-4.199, 0.9046, -1.607), (-2.554, 0.9082, -1.941), (-2.554, -0.485, -1.941), (-3.765, -1.182, -1.941), (-4.967, -0.485, -1.941), (-4.967, 0.9082, -1.941), (-3.765, 1.605, -1.941)], [], [(54, 1, 3, 55), (55, 3, 5, 56), (56, 5, 7, 57), (57, 7, 9, 58), (3, 1, 11, 9, 7, 5), (58, 9, 11, 59), (59, 11, 1, 54), (0, 2, 4, 6, 8, 10), (88, 23, 12, 89), (87, 21, 23, 88), (86, 19, 21, 87), (85, 17, 19, 86), (23, 21, 48, 53), (19, 17, 38, 43), (15, 12, 24, 33), (22, 13, 28, 49), (84, 15, 17, 85), (18, 20, 44, 39), (14, 16, 34, 29), (12, 23, 53, 24), (21, 19, 43, 48), (89, 12, 15, 84), (17, 15, 33, 38), (20, 22, 49, 44), (16, 18, 39, 34), (13, 14, 29, 28), (83, 52, 25, 78), (77, 51, 26, 72), (71, 50, 27, 66), (65, 49, 28, 60), (82, 47, 52, 83), (76, 46, 51, 77), (70, 45, 50, 71), (64, 44, 49, 65), (81, 42, 47, 82), (75, 41, 46, 76), (69, 40, 45, 70), (63, 39, 44, 64), (80, 37, 42, 81), (74, 36, 41, 75), (68, 35, 40, 69), (62, 34, 39, 63), (79, 32, 37, 80), (73, 31, 36, 74), (67, 30, 35, 68), (61, 29, 34, 62), (78, 25, 32, 79), (72, 26, 31, 73), (66, 27, 30, 67), (60, 28, 29, 61), (22, 59, 54, 13), (20, 58, 59, 22), (18, 57, 58, 20), (16, 56, 57, 18), (14, 55, 56, 16), (13, 54, 55, 14), (27, 60, 61, 30), (30, 61, 62, 35), (35, 62, 63, 40), (40, 63, 64, 45), (45, 64, 65, 50), (50, 65, 60, 27), (26, 66, 67, 31), (31, 67, 68, 36), (36, 68, 69, 41), (41, 69, 70, 46), (46, 70, 71, 51), (51, 71, 66, 26), (25, 72, 73, 32), (32, 73, 74, 37), (37, 74, 75, 42), (42, 75, 76, 47), (47, 76, 77, 52), (52, 77, 72, 25), (24, 78, 79, 33), (33, 79, 80, 38), (38, 80, 81, 43), (43, 81, 82, 48), (48, 82, 83, 53), (53, 83, 78, 24), (0, 89, 84, 2), (2, 84, 85, 4), (4, 85, 86, 6), (6, 86, 87, 8), (8, 87, 88, 10), (10, 88, 89, 0)])
me_cylinder_001.use_remesh_preserve_volume = False
me_cylinder_001.use_remesh_preserve_attributes = False
me_cylinder_001.use_mirror_vertex_groups = False
me_cylinder_001.update()
me_cylinder = bpy.data.meshes.new('Cylinder')
me_cylinder.from_pydata([(10.7, -0.06714, -2.036), (0.5447, 0.09988, -0.04464), (11.05, -0.943, -2.012), (1.411, -0.4001, -0.04464), (10.51, -1.777, -2.021), (1.411, -1.4, -0.04464), (9.617, -1.734, -2.053), (0.5447, -1.9, -0.04464), (9.262, -0.8584, -2.077), (-0.3213, -1.4, -0.04464), (9.802, -0.02485, -2.069), (-0.3213, -0.4001, -0.04464), (8.352, 0.8788, -1.755), (1.123, 0.51, -0.4009), (1.952, -0.02039, -0.3989), (8.749, 0.01483, -1.732), (1.908, -1.019, -0.3989), (8.238, -0.838, -1.74), (1.036, -1.488, -0.4007), (7.327, -0.8262, -1.771), (0.2544, -0.9853, -0.4011), (6.929, 0.03879, -1.794), (0.2947, 0.0139, -0.4012), (7.442, 0.891, -1.786), (8.352, 0.8788, -1.755), (5.67, 1.779, -1.473), (3.279, 1.98, -1.151), (1.77, 1.372, -0.783), (1.123, 0.51, -0.4009), (1.952, -0.02039, -0.3989), (2.543, 0.7383, -0.7747), (3.934, 1.234, -1.136), (6.195, 0.9428, -1.452), (8.749, 0.01483, -1.732), (1.908, -1.019, -0.3989), (2.385, -0.2492, -0.775), (3.631, 0.2815, -1.138), (5.767, 0.04164, -1.457), (8.238, -0.838, -1.74), (1.036, -1.488, -0.4007), (1.453, -0.6031, -0.7837), (2.67, 0.07565, -1.156), (4.807, -0.0202, -1.483), (7.327, -0.8262, -1.771), (0.2544, -0.9853, -0.4011), (0.7693, -0.03477, -0.7883), (2.082, 0.757, -1.167), (4.319, 0.7769, -1.502), (6.929, 0.03879, -1.794), (0.2947, 0.0139, -0.4012), (0.9215, 0.9536, -0.7879), (2.381, 1.711, -1.165), (4.748, 1.678, -1.497), (7.442, 0.891, -1.786), (1.297, 0.992, -0.3961), (2.613, 0.167, -0.3935), (2.557, -1.4, -0.3934), (1.189, -2.141, -0.3959), (-0.08669, -1.342, -0.3971), (-0.03671, 0.2245, -0.3972), (2.007, 1.752, -0.7761), (3.18, 0.8166, -0.7647), (2.963, -0.6706, -0.7651), (1.57, -1.222, -0.777), (0.4808, -0.3498, -0.7848), (0.6909, 1.139, -0.7844), (3.574, 2.401, -1.143), (4.616, 1.254, -1.12), (4.165, -0.248, -1.123), (2.667, -0.6012, -1.149), (1.686, 0.4829, -1.168), (2.13, 1.987, -1.165), (5.913, 2.133, -1.468), (6.684, 0.9348, -1.438), (6.074, -0.3842, -1.445), (4.685, -0.5002, -1.482), (3.947, 0.662, -1.509), (4.557, 1.981, -1.502), (8.56, 1.195, -1.752), (9.117, 0.003187, -1.72), (8.414, -1.183, -1.73), (7.152, -1.176, -1.772), (6.59, 0.02056, -1.804), (7.295, 1.206, -1.794), (11.4, -0.9577, -1.999), (10.65, -2.119, -2.011), (9.405, -2.062, -2.057), (8.908, -0.8399, -2.09), (9.66, 0.3214, -2.078), (10.91, 0.2605, -2.032)], [], [(54, 1, 3, 55), (55, 3, 5, 56), (56, 5, 7, 57), (57, 7, 9, 58), (3, 1, 11, 9, 7, 5), (58, 9, 11, 59), (59, 11, 1, 54), (0, 2, 4, 6, 8, 10), (88, 23, 12, 89), (87, 21, 23, 88), (86, 19, 21, 87), (85, 17, 19, 86), (23, 21, 48, 53), (19, 17, 38, 43), (15, 12, 24, 33), (22, 13, 28, 49), (84, 15, 17, 85), (18, 20, 44, 39), (14, 16, 34, 29), (12, 23, 53, 24), (21, 19, 43, 48), (89, 12, 15, 84), (17, 15, 33, 38), (20, 22, 49, 44), (16, 18, 39, 34), (13, 14, 29, 28), (83, 52, 25, 78), (77, 51, 26, 72), (71, 50, 27, 66), (65, 49, 28, 60), (82, 47, 52, 83), (76, 46, 51, 77), (70, 45, 50, 71), (64, 44, 49, 65), (81, 42, 47, 82), (75, 41, 46, 76), (69, 40, 45, 70), (63, 39, 44, 64), (80, 37, 42, 81), (74, 36, 41, 75), (68, 35, 40, 69), (62, 34, 39, 63), (79, 32, 37, 80), (73, 31, 36, 74), (67, 30, 35, 68), (61, 29, 34, 62), (78, 25, 32, 79), (72, 26, 31, 73), (66, 27, 30, 67), (60, 28, 29, 61), (22, 59, 54, 13), (20, 58, 59, 22), (18, 57, 58, 20), (16, 56, 57, 18), (14, 55, 56, 16), (13, 54, 55, 14), (27, 60, 61, 30), (30, 61, 62, 35), (35, 62, 63, 40), (40, 63, 64, 45), (45, 64, 65, 50), (50, 65, 60, 27), (26, 66, 67, 31), (31, 67, 68, 36), (36, 68, 69, 41), (41, 69, 70, 46), (46, 70, 71, 51), (51, 71, 66, 26), (25, 72, 73, 32), (32, 73, 74, 37), (37, 74, 75, 42), (42, 75, 76, 47), (47, 76, 77, 52), (52, 77, 72, 25), (24, 78, 79, 33), (33, 79, 80, 38), (38, 80, 81, 43), (43, 81, 82, 48), (48, 82, 83, 53), (53, 83, 78, 24), (0, 89, 84, 2), (2, 84, 85, 4), (4, 85, 86, 6), (6, 86, 87, 8), (8, 87, 88, 10), (10, 88, 89, 0)])
me_cylinder.use_remesh_preserve_volume = False
me_cylinder.use_remesh_preserve_attributes = False
me_cylinder.use_mirror_vertex_groups = False
me_cylinder.update()

# ---- objects
ob_plane_027 = bpy.data.objects.new('Plane.027', me_plane_027)
ob_plane_026 = bpy.data.objects.new('Plane.026', me_plane_026)
ob_plane_025 = bpy.data.objects.new('Plane.025', me_plane_025)
ob_plane_024 = bpy.data.objects.new('Plane.024', me_plane_024)
ob_plane_023 = bpy.data.objects.new('Plane.023', me_plane_023)
ob_plane_022 = bpy.data.objects.new('Plane.022', me_plane_022)
ob_plane_021 = bpy.data.objects.new('Plane.021', me_plane_021)
ob_plane_020 = bpy.data.objects.new('Plane.020', me_plane_020)
ob_plane_019 = bpy.data.objects.new('Plane.019', me_plane_019)
ob_plane_018 = bpy.data.objects.new('Plane.018', me_plane_018)
ob_plane_017 = bpy.data.objects.new('Plane.017', me_plane_017)
ob_plane_016 = bpy.data.objects.new('Plane.016', me_plane_016)
ob_plane_015 = bpy.data.objects.new('Plane.015', me_plane_015)
ob_plane_014 = bpy.data.objects.new('Plane.014', me_plane_014)
ob_plane_013 = bpy.data.objects.new('Plane.013', me_plane_013)
ob_plane_012 = bpy.data.objects.new('Plane.012', me_plane_012)
ob_plane_011 = bpy.data.objects.new('Plane.011', me_plane_011)
ob_plane_010 = bpy.data.objects.new('Plane.010', me_plane_010)
ob_plane_009 = bpy.data.objects.new('Plane.009', me_plane_009)
ob_plane_008 = bpy.data.objects.new('Plane.008', me_plane_008)
ob_plane_007 = bpy.data.objects.new('Plane.007', me_plane_007)
ob_plane_006 = bpy.data.objects.new('Plane.006', me_plane_006)
ob_plane_005 = bpy.data.objects.new('Plane.005', me_plane_005)
ob_plane_004 = bpy.data.objects.new('Plane.004', me_plane_004)
ob_plane_003 = bpy.data.objects.new('Plane.003', me_plane_003)
ob_plane_002 = bpy.data.objects.new('Plane.002', me_plane_002)
ob_plane_001 = bpy.data.objects.new('Plane.001', me_plane_001)
ob_cylinder_001 = bpy.data.objects.new('Cylinder.001', me_cylinder_001)
ob_cylinder = bpy.data.objects.new('Cylinder', me_cylinder)
ob_lamp = bpy.data.objects.new('Lamp', light_lamp)
ob_camera = bpy.data.objects.new('Camera', cam_camera)

# ---- transforms, parenting, visibility, modifiers, constraints
ob_plane_027.location = (-7.275, 0.6448, 4.095)
ob_plane_027.rotation_euler = (9.425, 3.142, 5.732)
ob_plane_027.scale = (1.608, 0.5184, 0.797)
ob_plane_027.lineart.crease_threshold = 0.0
ob_plane_026.location = (-7.084, 0.3244, 3.807)
ob_plane_026.rotation_euler = (9.563, 2.829, 5.586)
ob_plane_026.scale = (1.142, 0.3683, 0.5662)
ob_plane_026.lineart.crease_threshold = 0.0
ob_plane_025.location = (-7.167, -0.07057, 4.006)
ob_plane_025.rotation_euler = (6.121, -5.953, 3.192)
ob_plane_025.scale = (1.248, 0.4024, 0.6186)
ob_plane_025.lineart.crease_threshold = 0.0
ob_plane_024.location = (-6.812, 0.2084, 4.469)
ob_plane_024.rotation_euler = (3.137, -2.612, 5.929)
ob_plane_024.scale = (1.008, 0.3251, 0.4997)
ob_plane_024.lineart.crease_threshold = 0.0
ob_plane_023.location = (-6.501, 1.193, 4.324)
ob_plane_023.rotation_euler = (-2.99, -3.03, -1.423)
ob_plane_023.scale = (1.958, 0.6313, 0.9705)
ob_plane_023.lineart.crease_threshold = 0.0
ob_plane_022.location = (-7.277, 0.2144, 3.432)
ob_plane_022.rotation_euler = (6.699, 0.6747, 2.91)
ob_plane_022.scale = (1.829, 0.5899, 0.9069)
ob_plane_022.lineart.crease_threshold = 0.0
ob_plane_021.location = (-6.007, -0.5503, 3.97)
ob_plane_021.rotation_euler = (-9.438, 2.811, -4.18)
ob_plane_021.scale = (1.129, 0.364, 0.5595)
ob_plane_021.lineart.crease_threshold = 0.0
ob_plane_020.location = (-5.351, 0.08352, 4.273)
ob_plane_020.rotation_euler = (-6.38, 6.203, -0.01293)
ob_plane_020.scale = (1.608, 0.5184, 0.797)
ob_plane_020.lineart.crease_threshold = 0.0
ob_plane_019.location = (-5.572, -0.8937, 4.508)
ob_plane_019.rotation_euler = (0.05952, -6.575, -0.9599)
ob_plane_019.scale = (2.088, 0.6733, 1.035)
ob_plane_019.lineart.crease_threshold = 0.0
ob_plane_018.location = (-6.045, 0.6687, 4.558)
ob_plane_018.rotation_euler = (-3.139, -2.743, -1.859)
ob_plane_018.scale = (1.241, 0.4001, 0.6151)
ob_plane_018.lineart.crease_threshold = 0.0
ob_plane_017.location = (-6.815, -0.2648, 4.482)
ob_plane_017.rotation_euler = (-3.023, 3.505, 0.5092)
ob_plane_017.scale = (1.126, 0.3631, 0.5581)
ob_plane_017.lineart.crease_threshold = 0.0
ob_plane_016.location = (-6.738, -0.7317, 3.768)
ob_plane_016.rotation_euler = (-0.0188, -12.08, 4.182)
ob_plane_016.scale = (1.35, 0.4353, 0.6692)
ob_plane_016.lineart.crease_threshold = 0.0
ob_plane_015.location = (-6.259, -1.158, 4.149)
ob_plane_015.rotation_euler = (3.221, 3.131, 1.657)
ob_plane_015.scale = (1.927, 0.6213, 0.955)
ob_plane_015.lineart.crease_threshold = 0.0
ob_plane_014.location = (-2.193, 0.9883, 4.222)
ob_plane_014.rotation_euler = (0.07919, 0.01086, 2.208)
ob_plane_014.scale = (1.927, 0.6213, 0.955)
ob_plane_014.lineart.crease_threshold = 0.0
ob_plane_013.location = (-1.562, 0.8759, 3.84)
ob_plane_013.rotation_euler = (-0.0188, 0.484, 1.592)
ob_plane_013.scale = (1.35, 0.4353, 0.6692)
ob_plane_013.lineart.crease_threshold = 0.0
ob_plane_012.location = (-1.252, 0.5186, 4.554)
ob_plane_012.rotation_euler = (0.1184, -0.3636, 1.06)
ob_plane_012.scale = (1.126, 0.3631, 0.5581)
ob_plane_012.lineart.crease_threshold = 0.0
ob_plane_011.location = (-1.42, -0.6801, 4.63)
ob_plane_011.rotation_euler = (0.002928, -0.3984, -1.308)
ob_plane_011.scale = (1.241, 0.4001, 0.6151)
ob_plane_011.lineart.crease_threshold = 0.0
ob_plane_010.location = (-2.64, 0.4036, 4.58)
ob_plane_010.rotation_euler = (0.05952, -0.2915, -3.551)
ob_plane_010.scale = (2.088, 0.6733, 1.035)
ob_plane_010.lineart.crease_threshold = 0.0
ob_plane_009.location = (-2.317, -0.5448, 4.345)
ob_plane_009.rotation_euler = (-0.09632, -0.08036, -2.604)
ob_plane_009.scale = (1.608, 0.5184, 0.797)
ob_plane_009.lineart.crease_threshold = 0.0
ob_plane_008.location = (-2.089, 0.3391, 4.042)
ob_plane_008.rotation_euler = (-0.01328, 0.3302, -3.629)
ob_plane_008.scale = (1.129, 0.364, 0.5595)
ob_plane_008.lineart.crease_threshold = 0.0
ob_plane_007.location = (-0.6077, 0.3519, 3.504)
ob_plane_007.rotation_euler = (0.4156, 0.6747, 0.3192)
ob_plane_007.scale = (1.829, 0.5899, 0.9069)
ob_plane_007.lineart.crease_threshold = 0.0
ob_plane_006.location = (-0.7557, -0.8879, 4.397)
ob_plane_006.rotation_euler = (0.1516, -0.1113, -0.8725)
ob_plane_006.scale = (1.958, 0.6313, 0.9705)
ob_plane_006.lineart.crease_threshold = 0.0
ob_plane_005.location = (-1.007, 0.1137, 4.541)
ob_plane_005.rotation_euler = (-0.004679, -0.5295, 0.1969)
ob_plane_005.scale = (1.008, 0.3251, 0.4997)
ob_plane_005.lineart.crease_threshold = 0.0
ob_plane_004.location = (-0.8503, 0.5373, 4.078)
ob_plane_004.rotation_euler = (-0.1619, 0.3306, 0.6015)
ob_plane_004.scale = (1.248, 0.4024, 0.6186)
ob_plane_004.lineart.crease_threshold = 0.0
ob_plane_003.location = (-0.6353, 0.5323, 4.521)
ob_plane_003.rotation_euler = (0.1139, -0.3111, 0.5349)
ob_plane_003.scale = (1.608, 0.5184, 0.797)
ob_plane_003.lineart.crease_threshold = 0.0
ob_plane_002.location = (-0.7141, 0.1574, 3.879)
ob_plane_002.rotation_euler = (0.1385, 0.3121, -0.1459)
ob_plane_002.scale = (1.142, 0.3683, 0.5662)
ob_plane_002.lineart.crease_threshold = 0.0
ob_plane_001.location = (-0.3835, -0.01555, 4.167)
ob_plane_001.scale = (1.608, 0.5184, 0.797)
ob_plane_001.lineart.crease_threshold = 0.0
ob_cylinder_001.location = (-5.975, -0.000865, 0.1725)
ob_cylinder_001.scale = (0.1508, 0.1508, -2.052)
ob_cylinder_001.lineart.crease_threshold = 0.0
ob_cylinder.location = (-3.024, 0.1358, 0.01018)
ob_cylinder.scale = (0.1508, 0.1508, -2.052)
ob_cylinder.lineart.crease_threshold = 0.0
ob_lamp.location = (4.076, 1.005, 5.904)
ob_lamp.rotation_euler = (0.6503, 0.05522, 1.866)
ob_lamp.lock_rotations_4d = False
ob_lamp.empty_display_type = 'ARROWS'
ob_lamp.color = (0.0, 0.0, 0.0, 0.0)
ob_lamp.lineart.crease_threshold = 0.0
ob_camera.location = (7.481, -6.508, 5.344)
ob_camera.rotation_euler = (1.109, 0.0, 0.8149)
ob_camera.lock_rotations_4d = False
ob_camera.empty_display_type = 'ARROWS'
ob_camera.color = (0.0, 0.0, 0.0, 0.0)
ob_camera.display_type = 'WIRE'
ob_camera.lineart.crease_threshold = 0.0

# ---- collection membership
col_collection_1.objects.link(ob_plane_027)
col_collection_1.objects.link(ob_plane_026)
col_collection_1.objects.link(ob_plane_025)
col_collection_1.objects.link(ob_plane_024)
col_collection_1.objects.link(ob_plane_023)
col_collection_1.objects.link(ob_plane_022)
col_collection_1.objects.link(ob_plane_021)
col_collection_1.objects.link(ob_plane_020)
col_collection_1.objects.link(ob_plane_019)
col_collection_1.objects.link(ob_plane_018)
col_collection_1.objects.link(ob_plane_017)
col_collection_1.objects.link(ob_plane_016)
col_collection_1.objects.link(ob_plane_015)
col_collection_1.objects.link(ob_plane_014)
col_collection_1.objects.link(ob_plane_013)
col_collection_1.objects.link(ob_plane_012)
col_collection_1.objects.link(ob_plane_011)
col_collection_1.objects.link(ob_plane_010)
col_collection_1.objects.link(ob_plane_009)
col_collection_1.objects.link(ob_plane_008)
col_collection_1.objects.link(ob_plane_007)
col_collection_1.objects.link(ob_plane_006)
col_collection_1.objects.link(ob_plane_005)
col_collection_1.objects.link(ob_plane_004)
col_collection_1.objects.link(ob_plane_003)
col_collection_1.objects.link(ob_plane_002)
col_collection_1.objects.link(ob_plane_001)
col_collection_1.objects.link(ob_cylinder_001)
col_collection_1.objects.link(ob_cylinder)
col_collection_1.objects.link(ob_lamp)
col_collection_1.objects.link(ob_camera)

# ---- scene / render settings (as saved in the file)
scene.camera = ob_camera
scene.frame_start = 1; scene.frame_end = 250; scene.frame_set(1)
scene.render.engine = 'BLENDER_EEVEE_NEXT'
scene.render.resolution_percentage = 50
scene.render.dither_intensity = 0.0
scene.cycles.use_denoising = False
scene.cycles.samples = 128
scene.cycles.sampling_pattern = 'TABULATED_SOBOL'
scene.cycles.use_adaptive_sampling = False
scene.cycles.use_light_tree = False
scene.cycles.blur_glossy = 0.0
scene.cycles.sample_clamp_indirect = 0.0
scene.view_settings.view_transform = 'Standard'
bpy.context.view_layer.update()
